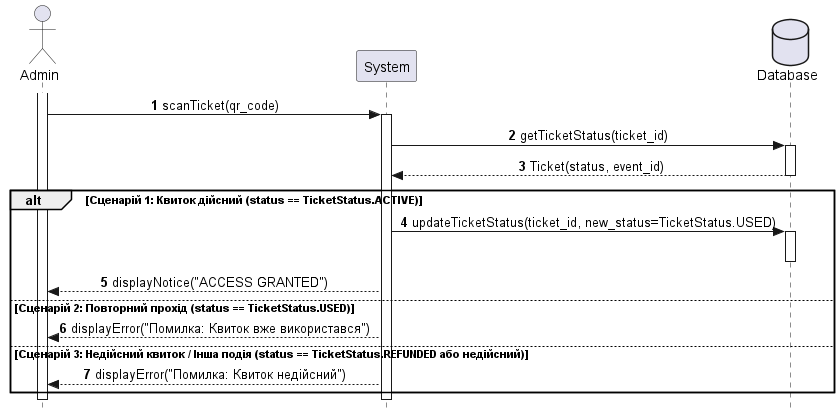

The diagram above was rendered by PlantUML. Its source (embedded in the PNG):
@startuml scan_ticket
autonumber
skinparam Style strictuml
skinparam SequenceMessageAlignment center

actor "Admin" as A
participant "System" as App
database "Database" as DB

activate A
A -> App : scanTicket(qr_code)
activate App

App -> DB : getTicketStatus(ticket_id)
activate DB
DB --> App : Ticket(status, event_id)
deactivate DB

alt Сценарій 1: Квиток дійсний (status == TicketStatus.ACTIVE)
    App -> DB : updateTicketStatus(ticket_id, new_status=TicketStatus.USED)
    activate DB
    deactivate DB
    App --> A : displayNotice("ACCESS GRANTED")

else Сценарій 2: Повторний прохід (status == TicketStatus.USED)
    App --> A : displayError("Помилка: Квиток вже використався")

else Сценарій 3: Недійсний квиток / Інша подія (status == TicketStatus.REFUNDED або недійсний)
    App --> A : displayError("Помилка: Квиток недійсний")
end

deactivate App
deactivate A
@enduml